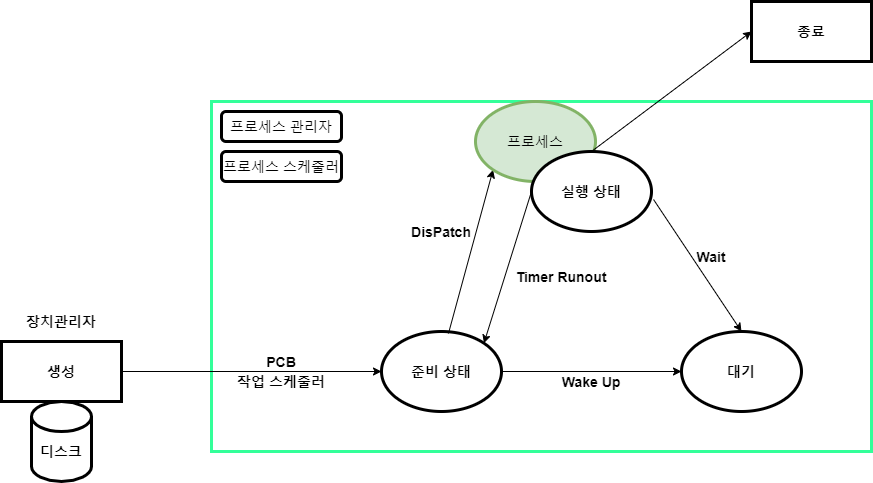

The diagram above was exported from draw.io. Its source (the exported page's mxGraphModel, read from the mxfile embedded in the PNG):
<mxGraphModel dx="2207" dy="773" grid="1" gridSize="10" guides="1" tooltips="1" connect="1" arrows="1" fold="1" page="1" pageScale="1" pageWidth="827" pageHeight="1169" math="0" shadow="0">
  <root>
    <mxCell id="0" />
    <mxCell id="1" parent="0" />
    <mxCell id="95Oa-jhgpIyzgf9yLPaz-1" value="" style="rounded=0;whiteSpace=wrap;html=1;strokeColor=#33FF99;strokeWidth=3;" parent="1" vertex="1">
      <mxGeometry x="150" y="170" width="660" height="350" as="geometry" />
    </mxCell>
    <mxCell id="95Oa-jhgpIyzgf9yLPaz-2" value="" style="ellipse;whiteSpace=wrap;html=1;strokeWidth=3;" parent="1" vertex="1">
      <mxGeometry x="320" y="400" width="120" height="80" as="geometry" />
    </mxCell>
    <mxCell id="95Oa-jhgpIyzgf9yLPaz-3" value="" style="ellipse;whiteSpace=wrap;html=1;strokeWidth=3;" parent="1" vertex="1">
      <mxGeometry x="620" y="400" width="120" height="80" as="geometry" />
    </mxCell>
    <mxCell id="95Oa-jhgpIyzgf9yLPaz-5" value="준비 상태" style="text;html=1;strokeColor=none;fillColor=none;align=center;verticalAlign=middle;whiteSpace=wrap;rounded=0;fontSize=14;fontStyle=1" parent="1" vertex="1">
      <mxGeometry x="330" y="430" width="100" height="20" as="geometry" />
    </mxCell>
    <mxCell id="95Oa-jhgpIyzgf9yLPaz-6" value="대기" style="text;html=1;strokeColor=none;fillColor=none;align=center;verticalAlign=middle;whiteSpace=wrap;rounded=0;fontSize=14;fontStyle=1" parent="1" vertex="1">
      <mxGeometry x="630" y="430" width="100" height="20" as="geometry" />
    </mxCell>
    <mxCell id="95Oa-jhgpIyzgf9yLPaz-16" style="edgeStyle=orthogonalEdgeStyle;rounded=0;orthogonalLoop=1;jettySize=auto;html=1;exitX=1;exitY=0.5;exitDx=0;exitDy=0;entryX=0;entryY=0.5;entryDx=0;entryDy=0;fontSize=14;" parent="1" source="95Oa-jhgpIyzgf9yLPaz-8" target="95Oa-jhgpIyzgf9yLPaz-2" edge="1">
      <mxGeometry relative="1" as="geometry" />
    </mxCell>
    <mxCell id="95Oa-jhgpIyzgf9yLPaz-8" value="" style="rounded=0;whiteSpace=wrap;html=1;strokeColor=#000000;strokeWidth=3;fontSize=14;" parent="1" vertex="1">
      <mxGeometry x="-60" y="410" width="120" height="60" as="geometry" />
    </mxCell>
    <mxCell id="95Oa-jhgpIyzgf9yLPaz-10" value="생성" style="text;html=1;strokeColor=none;fillColor=none;align=center;verticalAlign=middle;whiteSpace=wrap;rounded=0;fontSize=14;fontStyle=1" parent="1" vertex="1">
      <mxGeometry x="-50" y="430" width="100" height="20" as="geometry" />
    </mxCell>
    <mxCell id="95Oa-jhgpIyzgf9yLPaz-11" value="장치관리자" style="text;html=1;strokeColor=none;fillColor=none;align=center;verticalAlign=middle;whiteSpace=wrap;rounded=0;fontSize=14;fontStyle=1" parent="1" vertex="1">
      <mxGeometry x="-60" y="380" width="120" height="20" as="geometry" />
    </mxCell>
    <mxCell id="95Oa-jhgpIyzgf9yLPaz-13" value="" style="shape=cylinder3;whiteSpace=wrap;html=1;boundedLbl=1;backgroundOutline=1;size=15;strokeColor=#000000;strokeWidth=3;fontSize=14;" parent="1" vertex="1">
      <mxGeometry x="-30" y="470" width="60" height="80" as="geometry" />
    </mxCell>
    <mxCell id="95Oa-jhgpIyzgf9yLPaz-14" value="디스크" style="text;html=1;strokeColor=none;fillColor=none;align=center;verticalAlign=middle;whiteSpace=wrap;rounded=0;fontSize=14;fontStyle=1" parent="1" vertex="1">
      <mxGeometry x="-50" y="510" width="100" height="20" as="geometry" />
    </mxCell>
    <mxCell id="95Oa-jhgpIyzgf9yLPaz-17" value="작업 스케줄러" style="text;html=1;strokeColor=none;fillColor=none;align=center;verticalAlign=middle;whiteSpace=wrap;rounded=0;fontSize=14;fontStyle=1" parent="1" vertex="1">
      <mxGeometry x="160" y="440" width="120" height="20" as="geometry" />
    </mxCell>
    <mxCell id="95Oa-jhgpIyzgf9yLPaz-20" value="PCB" style="text;html=1;strokeColor=none;fillColor=none;align=center;verticalAlign=middle;whiteSpace=wrap;rounded=0;fontSize=14;fontStyle=1" parent="1" vertex="1">
      <mxGeometry x="160" y="420" width="120" height="20" as="geometry" />
    </mxCell>
    <mxCell id="95Oa-jhgpIyzgf9yLPaz-21" value="" style="endArrow=classic;html=1;fontSize=14;exitX=0;exitY=0.5;exitDx=0;exitDy=0;entryX=1;entryY=0;entryDx=0;entryDy=0;" parent="1" source="95Oa-jhgpIyzgf9yLPaz-4" target="95Oa-jhgpIyzgf9yLPaz-2" edge="1">
      <mxGeometry width="50" height="50" relative="1" as="geometry">
        <mxPoint x="490" y="380" as="sourcePoint" />
        <mxPoint x="540" y="330" as="targetPoint" />
      </mxGeometry>
    </mxCell>
    <mxCell id="95Oa-jhgpIyzgf9yLPaz-23" value="" style="endArrow=classic;html=1;fontSize=14;entryX=0;entryY=0.5;entryDx=0;entryDy=0;" parent="1" target="95Oa-jhgpIyzgf9yLPaz-3" edge="1">
      <mxGeometry width="50" height="50" relative="1" as="geometry">
        <mxPoint x="440" y="440" as="sourcePoint" />
        <mxPoint x="490" y="390" as="targetPoint" />
      </mxGeometry>
    </mxCell>
    <mxCell id="95Oa-jhgpIyzgf9yLPaz-24" value="" style="endArrow=classic;html=1;fontSize=14;exitX=0.558;exitY=0.025;exitDx=0;exitDy=0;entryX=0;entryY=1;entryDx=0;entryDy=0;exitPerimeter=0;" parent="1" source="95Oa-jhgpIyzgf9yLPaz-2" target="95Oa-jhgpIyzgf9yLPaz-25" edge="1">
      <mxGeometry width="50" height="50" relative="1" as="geometry">
        <mxPoint x="480" y="270" as="sourcePoint" />
        <mxPoint x="432.42640687119274" y="421.7157287525381" as="targetPoint" />
      </mxGeometry>
    </mxCell>
    <mxCell id="95Oa-jhgpIyzgf9yLPaz-25" value="프로세스" style="ellipse;whiteSpace=wrap;html=1;strokeColor=#82b366;strokeWidth=3;fontSize=14;fillColor=#d5e8d4;" parent="1" vertex="1">
      <mxGeometry x="414" y="170" width="120" height="80" as="geometry" />
    </mxCell>
    <mxCell id="95Oa-jhgpIyzgf9yLPaz-4" value="" style="ellipse;whiteSpace=wrap;html=1;strokeWidth=3;" parent="1" vertex="1">
      <mxGeometry x="470" y="220" width="120" height="80" as="geometry" />
    </mxCell>
    <mxCell id="95Oa-jhgpIyzgf9yLPaz-7" value="실행 상태" style="text;html=1;strokeColor=none;fillColor=none;align=center;verticalAlign=middle;whiteSpace=wrap;rounded=0;fontSize=14;fontStyle=1" parent="1" vertex="1">
      <mxGeometry x="480" y="250" width="100" height="20" as="geometry" />
    </mxCell>
    <mxCell id="95Oa-jhgpIyzgf9yLPaz-27" value="프로세스 관리자" style="rounded=1;whiteSpace=wrap;html=1;strokeColor=#000000;strokeWidth=3;fontSize=14;" parent="1" vertex="1">
      <mxGeometry x="160" y="180" width="120" height="30" as="geometry" />
    </mxCell>
    <mxCell id="95Oa-jhgpIyzgf9yLPaz-28" value="프로세스 스케줄러" style="rounded=1;whiteSpace=wrap;html=1;strokeColor=#000000;strokeWidth=3;fontSize=14;" parent="1" vertex="1">
      <mxGeometry x="160" y="220" width="120" height="30" as="geometry" />
    </mxCell>
    <mxCell id="95Oa-jhgpIyzgf9yLPaz-29" value="DisPatch" style="text;html=1;strokeColor=none;fillColor=none;align=center;verticalAlign=middle;whiteSpace=wrap;rounded=0;fontSize=14;fontStyle=1;rotation=0;" parent="1" vertex="1">
      <mxGeometry x="320" y="290" width="120" height="20" as="geometry" />
    </mxCell>
    <mxCell id="95Oa-jhgpIyzgf9yLPaz-30" value="Timer Runout" style="text;html=1;strokeColor=none;fillColor=none;align=center;verticalAlign=middle;whiteSpace=wrap;rounded=0;fontSize=14;fontStyle=1;rotation=0;" parent="1" vertex="1">
      <mxGeometry x="440" y="335" width="120" height="20" as="geometry" />
    </mxCell>
    <mxCell id="95Oa-jhgpIyzgf9yLPaz-31" value="Wake Up" style="text;html=1;strokeColor=none;fillColor=none;align=center;verticalAlign=middle;whiteSpace=wrap;rounded=0;fontSize=14;fontStyle=1;rotation=0;" parent="1" vertex="1">
      <mxGeometry x="470" y="440" width="120" height="20" as="geometry" />
    </mxCell>
    <mxCell id="95Oa-jhgpIyzgf9yLPaz-32" value="" style="endArrow=classic;html=1;fontSize=14;entryX=0.5;entryY=0;entryDx=0;entryDy=0;exitX=1.017;exitY=0.6;exitDx=0;exitDy=0;exitPerimeter=0;" parent="1" source="95Oa-jhgpIyzgf9yLPaz-4" target="95Oa-jhgpIyzgf9yLPaz-3" edge="1">
      <mxGeometry width="50" height="50" relative="1" as="geometry">
        <mxPoint x="450" y="450" as="sourcePoint" />
        <mxPoint x="630" y="450" as="targetPoint" />
      </mxGeometry>
    </mxCell>
    <mxCell id="95Oa-jhgpIyzgf9yLPaz-33" value="Wait" style="text;html=1;strokeColor=none;fillColor=none;align=center;verticalAlign=middle;whiteSpace=wrap;rounded=0;fontSize=14;fontStyle=1;rotation=0;" parent="1" vertex="1">
      <mxGeometry x="590" y="315" width="120" height="20" as="geometry" />
    </mxCell>
    <mxCell id="95Oa-jhgpIyzgf9yLPaz-34" value="" style="rounded=0;whiteSpace=wrap;html=1;strokeColor=#000000;strokeWidth=3;fontSize=14;" parent="1" vertex="1">
      <mxGeometry x="690" y="70" width="120" height="60" as="geometry" />
    </mxCell>
    <mxCell id="95Oa-jhgpIyzgf9yLPaz-35" value="종료" style="text;html=1;strokeColor=none;fillColor=none;align=center;verticalAlign=middle;whiteSpace=wrap;rounded=0;fontSize=14;fontStyle=1" parent="1" vertex="1">
      <mxGeometry x="700" y="90" width="100" height="20" as="geometry" />
    </mxCell>
    <mxCell id="95Oa-jhgpIyzgf9yLPaz-36" value="" style="endArrow=classic;html=1;fontSize=14;exitX=0.5;exitY=0;exitDx=0;exitDy=0;entryX=0;entryY=0.5;entryDx=0;entryDy=0;" parent="1" source="95Oa-jhgpIyzgf9yLPaz-4" target="95Oa-jhgpIyzgf9yLPaz-34" edge="1">
      <mxGeometry width="50" height="50" relative="1" as="geometry">
        <mxPoint x="396.96000000000004" y="412" as="sourcePoint" />
        <mxPoint x="441.57359312880726" y="248.28427124746167" as="targetPoint" />
      </mxGeometry>
    </mxCell>
  </root>
</mxGraphModel>